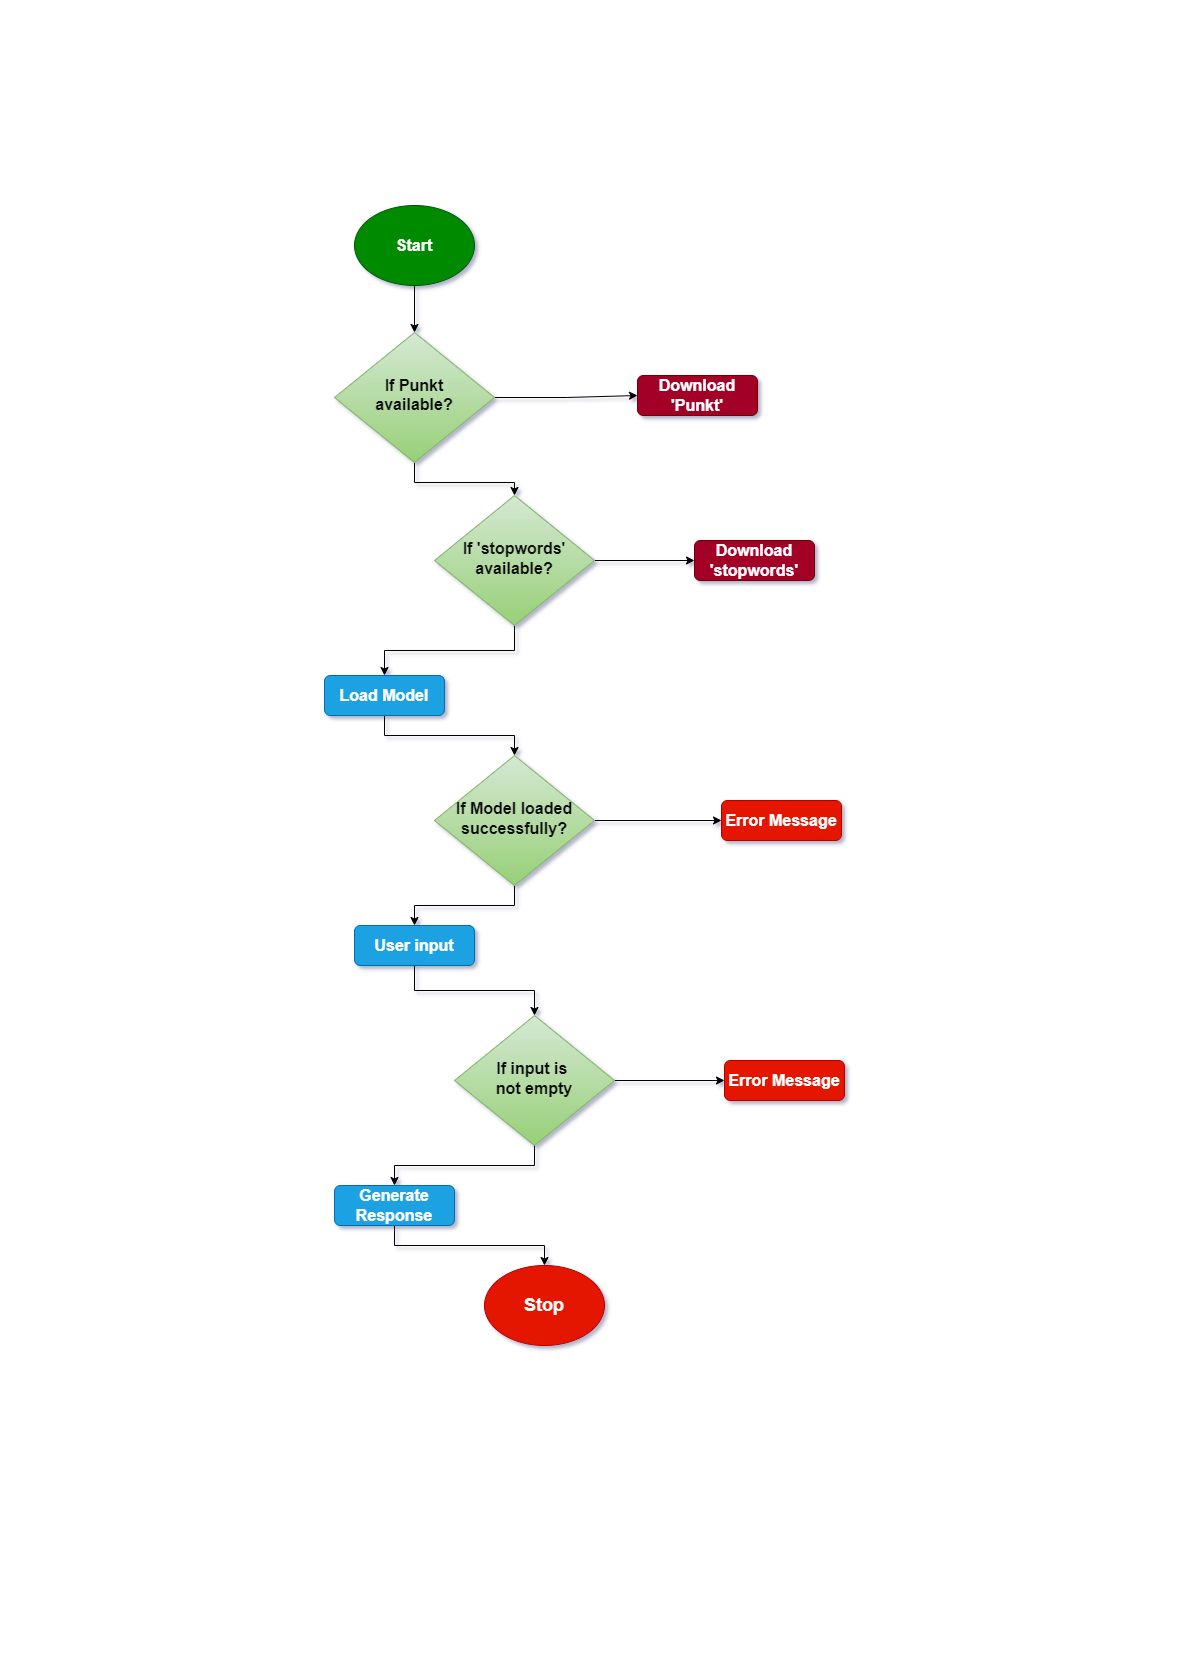

The diagram above was exported from draw.io. Its source (the exported page's mxGraphModel, read from the mxfile embedded in the PNG):
<mxGraphModel dx="2870" dy="2020" grid="0" gridSize="10" guides="1" tooltips="1" connect="1" arrows="1" fold="1" page="1" pageScale="1" pageWidth="583" pageHeight="827" background="#ffffff" math="0" shadow="1">
  <root>
    <mxCell id="WIyWlLk6GJQsqaUBKTNV-0" />
    <mxCell id="WIyWlLk6GJQsqaUBKTNV-1" parent="WIyWlLk6GJQsqaUBKTNV-0" />
    <mxCell id="tHn3hV1QetHWKN7MrOAW-7" style="edgeStyle=orthogonalEdgeStyle;rounded=0;orthogonalLoop=1;jettySize=auto;html=1;exitX=1;exitY=0.5;exitDx=0;exitDy=0;entryX=0;entryY=0.5;entryDx=0;entryDy=0;strokeColor=#000000;fontStyle=1" edge="1" parent="WIyWlLk6GJQsqaUBKTNV-1" source="tHn3hV1QetHWKN7MrOAW-1" target="tHn3hV1QetHWKN7MrOAW-3">
      <mxGeometry relative="1" as="geometry" />
    </mxCell>
    <mxCell id="tHn3hV1QetHWKN7MrOAW-18" style="edgeStyle=orthogonalEdgeStyle;rounded=0;orthogonalLoop=1;jettySize=auto;html=1;exitX=0.5;exitY=1;exitDx=0;exitDy=0;entryX=0.5;entryY=0;entryDx=0;entryDy=0;strokeColor=#000000;fontStyle=1" edge="1" parent="WIyWlLk6GJQsqaUBKTNV-1" source="tHn3hV1QetHWKN7MrOAW-1" target="tHn3hV1QetHWKN7MrOAW-16">
      <mxGeometry relative="1" as="geometry" />
    </mxCell>
    <mxCell id="tHn3hV1QetHWKN7MrOAW-1" value="&lt;font style=&quot;font-size: 16px;&quot; color=&quot;#080808&quot;&gt;If Punkt&lt;/font&gt;&lt;div style=&quot;line-height: 130%; font-size: 16px;&quot;&gt;&lt;font style=&quot;font-size: 16px;&quot; color=&quot;#080808&quot;&gt;available?&lt;/font&gt;&lt;/div&gt;" style="rhombus;whiteSpace=wrap;html=1;shadow=0;fontFamily=Helvetica;fontSize=12;align=center;strokeWidth=1;spacing=6;spacingTop=-4;fillColor=#d5e8d4;strokeColor=#82b366;gradientColor=#97d077;fontStyle=1" vertex="1" parent="WIyWlLk6GJQsqaUBKTNV-1">
      <mxGeometry x="917" y="332" width="160" height="130" as="geometry" />
    </mxCell>
    <mxCell id="tHn3hV1QetHWKN7MrOAW-3" value="&lt;font style=&quot;font-size: 16px;&quot;&gt;Download 'Punkt'&lt;/font&gt;" style="rounded=1;whiteSpace=wrap;html=1;fontSize=12;glass=0;strokeWidth=1;shadow=0;fillColor=#a20025;strokeColor=#6F0000;fontColor=#ffffff;fontStyle=1" vertex="1" parent="WIyWlLk6GJQsqaUBKTNV-1">
      <mxGeometry x="1220" y="375" width="120" height="40" as="geometry" />
    </mxCell>
    <mxCell id="tHn3hV1QetHWKN7MrOAW-22" style="edgeStyle=orthogonalEdgeStyle;rounded=0;orthogonalLoop=1;jettySize=auto;html=1;exitX=0.5;exitY=1;exitDx=0;exitDy=0;entryX=0.5;entryY=0;entryDx=0;entryDy=0;strokeColor=#000000;fontStyle=1" edge="1" parent="WIyWlLk6GJQsqaUBKTNV-1" source="tHn3hV1QetHWKN7MrOAW-10" target="tHn3hV1QetHWKN7MrOAW-21">
      <mxGeometry relative="1" as="geometry" />
    </mxCell>
    <mxCell id="tHn3hV1QetHWKN7MrOAW-10" value="&lt;span style=&quot;text-align: left;&quot;&gt;&lt;font style=&quot;font-size: 16px;&quot;&gt;Load Model&lt;/font&gt;&lt;/span&gt;" style="rounded=1;whiteSpace=wrap;html=1;fontSize=12;glass=0;strokeWidth=1;shadow=0;fillColor=#1ba1e2;fontColor=#ffffff;strokeColor=#006EAF;fontStyle=1" vertex="1" parent="WIyWlLk6GJQsqaUBKTNV-1">
      <mxGeometry x="907" y="675" width="120" height="40" as="geometry" />
    </mxCell>
    <mxCell id="tHn3hV1QetHWKN7MrOAW-13" value="&lt;span style=&quot;text-align: left;&quot;&gt;&lt;font style=&quot;font-size: 16px;&quot;&gt;Download 'stopwords'&lt;/font&gt;&lt;/span&gt;" style="rounded=1;whiteSpace=wrap;html=1;fontSize=12;glass=0;strokeWidth=1;shadow=0;fillColor=#a20025;strokeColor=#6F0000;fontColor=#ffffff;fontStyle=1" vertex="1" parent="WIyWlLk6GJQsqaUBKTNV-1">
      <mxGeometry x="1277" y="540" width="120" height="40" as="geometry" />
    </mxCell>
    <mxCell id="tHn3hV1QetHWKN7MrOAW-27" style="edgeStyle=orthogonalEdgeStyle;rounded=0;orthogonalLoop=1;jettySize=auto;html=1;exitX=0.5;exitY=1;exitDx=0;exitDy=0;strokeColor=#000000;fontStyle=1" edge="1" parent="WIyWlLk6GJQsqaUBKTNV-1" source="tHn3hV1QetHWKN7MrOAW-15" target="tHn3hV1QetHWKN7MrOAW-26">
      <mxGeometry relative="1" as="geometry" />
    </mxCell>
    <mxCell id="tHn3hV1QetHWKN7MrOAW-15" value="&lt;font style=&quot;font-size: 16px;&quot;&gt;User input&lt;/font&gt;" style="rounded=1;whiteSpace=wrap;html=1;fontSize=12;glass=0;strokeWidth=1;shadow=0;fillColor=#1ba1e2;fontColor=#ffffff;strokeColor=#006EAF;fontStyle=1" vertex="1" parent="WIyWlLk6GJQsqaUBKTNV-1">
      <mxGeometry x="937" y="925" width="120" height="40" as="geometry" />
    </mxCell>
    <mxCell id="tHn3hV1QetHWKN7MrOAW-19" style="edgeStyle=orthogonalEdgeStyle;rounded=0;orthogonalLoop=1;jettySize=auto;html=1;exitX=1;exitY=0.5;exitDx=0;exitDy=0;entryX=0;entryY=0.5;entryDx=0;entryDy=0;strokeColor=#000000;fontStyle=1" edge="1" parent="WIyWlLk6GJQsqaUBKTNV-1" source="tHn3hV1QetHWKN7MrOAW-16" target="tHn3hV1QetHWKN7MrOAW-13">
      <mxGeometry relative="1" as="geometry" />
    </mxCell>
    <mxCell id="tHn3hV1QetHWKN7MrOAW-20" style="edgeStyle=orthogonalEdgeStyle;rounded=0;orthogonalLoop=1;jettySize=auto;html=1;exitX=0.5;exitY=1;exitDx=0;exitDy=0;entryX=0.5;entryY=0;entryDx=0;entryDy=0;strokeColor=#000000;fontStyle=1" edge="1" parent="WIyWlLk6GJQsqaUBKTNV-1" source="tHn3hV1QetHWKN7MrOAW-16" target="tHn3hV1QetHWKN7MrOAW-10">
      <mxGeometry relative="1" as="geometry" />
    </mxCell>
    <mxCell id="tHn3hV1QetHWKN7MrOAW-16" value="&lt;font style=&quot;font-size: 16px;&quot; color=&quot;#080808&quot;&gt;If 'stopwords'&lt;/font&gt;&lt;div style=&quot;font-size: 16px;&quot;&gt;&lt;font style=&quot;font-size: 16px;&quot; color=&quot;#080808&quot;&gt;available?&lt;/font&gt;&lt;br&gt;&lt;/div&gt;" style="rhombus;whiteSpace=wrap;html=1;shadow=0;fontFamily=Helvetica;fontSize=12;align=center;strokeWidth=1;spacing=6;spacingTop=-4;fillColor=#d5e8d4;gradientColor=#97d077;strokeColor=#82b366;fontStyle=1" vertex="1" parent="WIyWlLk6GJQsqaUBKTNV-1">
      <mxGeometry x="1017" y="495" width="160" height="130" as="geometry" />
    </mxCell>
    <mxCell id="tHn3hV1QetHWKN7MrOAW-23" style="edgeStyle=orthogonalEdgeStyle;rounded=0;orthogonalLoop=1;jettySize=auto;html=1;exitX=0.5;exitY=1;exitDx=0;exitDy=0;entryX=0.5;entryY=0;entryDx=0;entryDy=0;strokeColor=#000000;fontStyle=1" edge="1" parent="WIyWlLk6GJQsqaUBKTNV-1" source="tHn3hV1QetHWKN7MrOAW-21" target="tHn3hV1QetHWKN7MrOAW-15">
      <mxGeometry relative="1" as="geometry" />
    </mxCell>
    <mxCell id="tHn3hV1QetHWKN7MrOAW-25" style="edgeStyle=orthogonalEdgeStyle;rounded=0;orthogonalLoop=1;jettySize=auto;html=1;exitX=1;exitY=0.5;exitDx=0;exitDy=0;entryX=0;entryY=0.5;entryDx=0;entryDy=0;strokeColor=#000000;fontStyle=1" edge="1" parent="WIyWlLk6GJQsqaUBKTNV-1" source="tHn3hV1QetHWKN7MrOAW-21" target="tHn3hV1QetHWKN7MrOAW-24">
      <mxGeometry relative="1" as="geometry" />
    </mxCell>
    <mxCell id="tHn3hV1QetHWKN7MrOAW-21" value="&lt;font style=&quot;font-size: 16px;&quot; color=&quot;#080808&quot;&gt;If Model loaded&lt;/font&gt;&lt;div style=&quot;font-size: 16px;&quot;&gt;&lt;font style=&quot;font-size: 16px;&quot; color=&quot;#080808&quot;&gt;successfully?&lt;/font&gt;&lt;br&gt;&lt;/div&gt;" style="rhombus;whiteSpace=wrap;html=1;shadow=0;fontFamily=Helvetica;fontSize=12;align=center;strokeWidth=1;spacing=6;spacingTop=-4;fillColor=#d5e8d4;gradientColor=#97d077;strokeColor=#82b366;fontStyle=1" vertex="1" parent="WIyWlLk6GJQsqaUBKTNV-1">
      <mxGeometry x="1017" y="755" width="160" height="130" as="geometry" />
    </mxCell>
    <mxCell id="tHn3hV1QetHWKN7MrOAW-24" value="&lt;font style=&quot;font-size: 16px;&quot;&gt;Error Message&lt;/font&gt;" style="rounded=1;whiteSpace=wrap;html=1;fontSize=12;glass=0;strokeWidth=1;shadow=0;fillColor=#e51400;strokeColor=#B20000;fontColor=#ffffff;gradientColor=none;perimeterSpacing=0;fontStyle=1" vertex="1" parent="WIyWlLk6GJQsqaUBKTNV-1">
      <mxGeometry x="1304" y="800" width="120" height="40" as="geometry" />
    </mxCell>
    <mxCell id="tHn3hV1QetHWKN7MrOAW-32" style="edgeStyle=orthogonalEdgeStyle;rounded=0;orthogonalLoop=1;jettySize=auto;html=1;exitX=0.5;exitY=1;exitDx=0;exitDy=0;entryX=0.5;entryY=0;entryDx=0;entryDy=0;strokeColor=#000000;fontStyle=1" edge="1" parent="WIyWlLk6GJQsqaUBKTNV-1" source="tHn3hV1QetHWKN7MrOAW-26" target="tHn3hV1QetHWKN7MrOAW-29">
      <mxGeometry relative="1" as="geometry" />
    </mxCell>
    <mxCell id="tHn3hV1QetHWKN7MrOAW-34" style="edgeStyle=orthogonalEdgeStyle;rounded=0;orthogonalLoop=1;jettySize=auto;html=1;exitX=1;exitY=0.5;exitDx=0;exitDy=0;entryX=0;entryY=0.5;entryDx=0;entryDy=0;strokeColor=#000000;fontStyle=1" edge="1" parent="WIyWlLk6GJQsqaUBKTNV-1" source="tHn3hV1QetHWKN7MrOAW-26" target="tHn3hV1QetHWKN7MrOAW-33">
      <mxGeometry relative="1" as="geometry" />
    </mxCell>
    <mxCell id="tHn3hV1QetHWKN7MrOAW-26" value="&lt;div style=&quot;font-size: 16px;&quot;&gt;&lt;font color=&quot;#080808&quot; style=&quot;font-size: 16px;&quot;&gt;If input is&amp;nbsp;&lt;/font&gt;&lt;/div&gt;&lt;div style=&quot;font-size: 16px;&quot;&gt;&lt;font color=&quot;#080808&quot; style=&quot;font-size: 16px;&quot;&gt;not empty&lt;/font&gt;&lt;/div&gt;" style="rhombus;whiteSpace=wrap;html=1;shadow=0;fontFamily=Helvetica;fontSize=12;align=center;strokeWidth=1;spacing=6;spacingTop=-4;fillColor=#d5e8d4;gradientColor=#97d077;strokeColor=#82b366;fontStyle=1" vertex="1" parent="WIyWlLk6GJQsqaUBKTNV-1">
      <mxGeometry x="1037" y="1015" width="160" height="130" as="geometry" />
    </mxCell>
    <mxCell id="tHn3hV1QetHWKN7MrOAW-37" style="edgeStyle=orthogonalEdgeStyle;rounded=0;orthogonalLoop=1;jettySize=auto;html=1;exitX=0.5;exitY=1;exitDx=0;exitDy=0;entryX=0.5;entryY=0;entryDx=0;entryDy=0;strokeColor=#000000;fontStyle=1" edge="1" parent="WIyWlLk6GJQsqaUBKTNV-1" source="tHn3hV1QetHWKN7MrOAW-29" target="tHn3hV1QetHWKN7MrOAW-36">
      <mxGeometry relative="1" as="geometry" />
    </mxCell>
    <mxCell id="tHn3hV1QetHWKN7MrOAW-29" value="&lt;span style=&quot;text-align: left;&quot;&gt;&lt;font style=&quot;font-size: 16px;&quot;&gt;Generate Response&lt;/font&gt;&lt;/span&gt;" style="rounded=1;whiteSpace=wrap;html=1;fontSize=12;glass=0;strokeWidth=1;shadow=0;fillColor=#1ba1e2;fontColor=#ffffff;strokeColor=#006EAF;fontStyle=1" vertex="1" parent="WIyWlLk6GJQsqaUBKTNV-1">
      <mxGeometry x="917" y="1185" width="120" height="40" as="geometry" />
    </mxCell>
    <mxCell id="tHn3hV1QetHWKN7MrOAW-31" style="edgeStyle=orthogonalEdgeStyle;rounded=0;orthogonalLoop=1;jettySize=auto;html=1;exitX=0.5;exitY=1;exitDx=0;exitDy=0;entryX=0.5;entryY=0;entryDx=0;entryDy=0;strokeColor=#000000;fontStyle=1" edge="1" parent="WIyWlLk6GJQsqaUBKTNV-1" source="tHn3hV1QetHWKN7MrOAW-30" target="tHn3hV1QetHWKN7MrOAW-1">
      <mxGeometry relative="1" as="geometry" />
    </mxCell>
    <mxCell id="tHn3hV1QetHWKN7MrOAW-30" value="&lt;font style=&quot;font-size: 16px;&quot;&gt;&lt;span&gt;Start&lt;/span&gt;&lt;/font&gt;" style="ellipse;whiteSpace=wrap;html=1;fillColor=#008a00;strokeColor=#005700;fontColor=#ffffff;fontStyle=1" vertex="1" parent="WIyWlLk6GJQsqaUBKTNV-1">
      <mxGeometry x="937" y="205" width="120" height="80" as="geometry" />
    </mxCell>
    <mxCell id="tHn3hV1QetHWKN7MrOAW-33" value="&lt;font style=&quot;font-size: 16px;&quot;&gt;Error Message&lt;/font&gt;" style="rounded=1;whiteSpace=wrap;html=1;fontSize=12;glass=0;strokeWidth=1;shadow=0;fillColor=#e51400;fontColor=#ffffff;strokeColor=#B20000;fontStyle=1" vertex="1" parent="WIyWlLk6GJQsqaUBKTNV-1">
      <mxGeometry x="1307" y="1060" width="120" height="40" as="geometry" />
    </mxCell>
    <mxCell id="tHn3hV1QetHWKN7MrOAW-36" value="&lt;font style=&quot;font-size: 18px;&quot;&gt;&lt;span&gt;Stop&lt;/span&gt;&lt;/font&gt;" style="ellipse;whiteSpace=wrap;html=1;fillColor=#e51400;fontColor=#ffffff;strokeColor=#B20000;fontStyle=1" vertex="1" parent="WIyWlLk6GJQsqaUBKTNV-1">
      <mxGeometry x="1067" y="1265" width="120" height="80" as="geometry" />
    </mxCell>
  </root>
</mxGraphModel>